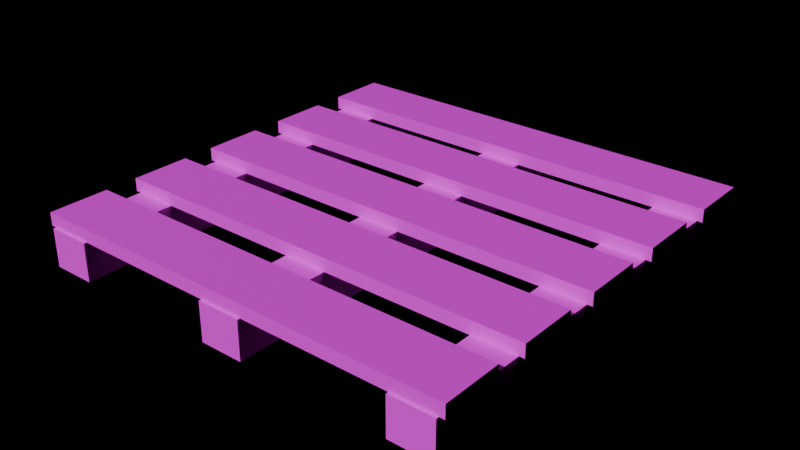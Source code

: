 # Source: PRP_Pallet.blend  (saved by Blender 4.3.34; exported with 4.5.12 LTS)
import bpy
from mathutils import Matrix  # noqa: F401  (used for matrix-valued properties, if any)

bpy.ops.wm.read_factory_settings(use_empty=True)
scene = bpy.context.scene
scene.name = 'Scene'

# ---- images (referenced by path relative to the original .blend; pixels are not part of the script)
import os
ASSET_DIR = os.environ.get("B2B_ASSET_DIR", "")  # directory of the original .blend (textures are referenced by path, not embedded)
HERE = os.path.dirname(os.path.abspath(__file__))  # packed textures are extracted next to this script under _unpacked/

def load_image(name, relpath, width, height, colorspace="sRGB"):
    """Load a texture the original file referenced (path relative to the .blend, or extracted next to this script)."""
    p = next((c for c in (os.path.join(HERE, relpath), os.path.join(ASSET_DIR, relpath)) if relpath and os.path.exists(c)), "")
    if p:
        img = bpy.data.images.load(p, check_existing=True)
        img.name = name
    else:  # same state as the original file: an image datablock whose file is absent (Cycles renders it pink)
        img = bpy.data.images.new(name, width, height)
        img.source = "FILE"
        img.filepath = "//" + (relpath or name)
    img.colorspace_settings.name = colorspace
    return img
img_palette_png = load_image('palette.png', 'palette.png', 1024, 1024, 'sRGB')

# ---- materials (node trees are filled in below, after node groups)
mat_md_palette = bpy.data.materials.new('MD_Palette')

# ---- material node trees
mat_md_palette.use_nodes = True; mat_md_palette.node_tree.nodes.clear()
_N = mat_md_palette.node_tree.nodes; _L = mat_md_palette.node_tree.links
n0 = _N.new('ShaderNodeBsdfPrincipled'); n0.name = 'Principled BSDF'; n0.location = (10, 300)
n0.inputs[2].default_value = 0.8
n1 = _N.new('ShaderNodeOutputMaterial'); n1.name = 'Material Output'; n1.location = (300, 300)
n2 = _N.new('ShaderNodeTexImage'); n2.name = 'Image Texture'; n2.location = (-400, 0)
n2.image = img_palette_png
n2.interpolation = 'Closest'
_L.new(n0.outputs[0], n1.inputs[0])
_L.new(n2.outputs[0], n0.inputs[0])
n1.is_active_output = True

# ---- lights
light_previewsun = bpy.data.lights.new('PreviewSun', 'SUN')
light_previewsun.energy = 3.0

# ---- meshes
me_prp_pallet = bpy.data.meshes.new('PRP_Pallet')
me_prp_pallet.from_pydata([(-1.95, -2.0, 0.0), (-1.95, -2.0, 0.35), (-1.95, 2.0, 0.0), (-1.95, 2.0, 0.35), (-1.55, -2.0, 0.0), (-1.55, -2.0, 0.35), (-1.55, 2.0, 0.0), (-1.55, 2.0, 0.35), (-0.2, -2.0, 0.0), (-0.2, -2.0, 0.35), (-0.2, 2.0, 0.0), (-0.2, 2.0, 0.35), (0.2, -2.0, 0.0), (0.2, -2.0, 0.35), (0.2, 2.0, 0.0), (0.2, 2.0, 0.35), (1.55, -2.0, 0.0), (1.55, -2.0, 0.35), (1.55, 2.0, 0.0), (1.55, 2.0, 0.35), (1.95, -2.0, 0.0), (1.95, -2.0, 0.35), (1.95, 2.0, 0.0), (1.95, 2.0, 0.35), (-2.0, -1.975, 0.35), (-2.0, -1.975, 0.47), (-2.0, -1.425, 0.35), (-2.0, -1.425, 0.47), (2.0, -1.975, 0.35), (2.0, -1.975, 0.47), (2.0, -1.425, 0.35), (2.0, -1.425, 0.47), (-2.0, -1.125, 0.35), (-2.0, -1.125, 0.47), (-2.0, -0.575, 0.35), (-2.0, -0.575, 0.47), (2.0, -1.125, 0.35), (2.0, -1.125, 0.47), (2.0, -0.575, 0.35), (2.0, -0.575, 0.47), (-2.0, -0.275, 0.35), (-2.0, -0.275, 0.47), (-2.0, 0.275, 0.35), (-2.0, 0.275, 0.47), (2.0, -0.275, 0.35), (2.0, -0.275, 0.47), (2.0, 0.275, 0.35), (2.0, 0.275, 0.47), (-2.0, 0.575, 0.35), (-2.0, 0.575, 0.47), (-2.0, 1.125, 0.35), (-2.0, 1.125, 0.47), (2.0, 0.575, 0.35), (2.0, 0.575, 0.47), (2.0, 1.125, 0.35), (2.0, 1.125, 0.47), (-2.0, 1.425, 0.35), (-2.0, 1.425, 0.47), (-2.0, 1.975, 0.35), (-2.0, 1.975, 0.47), (2.0, 1.425, 0.35), (2.0, 1.425, 0.47), (2.0, 1.975, 0.35), (2.0, 1.975, 0.47)], [], [(0, 1, 3, 2), (2, 3, 7, 6), (6, 7, 5, 4), (4, 5, 1, 0), (2, 6, 4, 0), (7, 3, 1, 5), (8, 9, 11, 10), (10, 11, 15, 14), (14, 15, 13, 12), (12, 13, 9, 8), (10, 14, 12, 8), (15, 11, 9, 13), (16, 17, 19, 18), (18, 19, 23, 22), (22, 23, 21, 20), (20, 21, 17, 16), (18, 22, 20, 16), (23, 19, 17, 21), (24, 25, 27, 26), (26, 27, 31, 30), (30, 31, 29, 28), (28, 29, 25, 24), (26, 30, 28, 24), (31, 27, 25, 29), (32, 33, 35, 34), (34, 35, 39, 38), (38, 39, 37, 36), (36, 37, 33, 32), (34, 38, 36, 32), (39, 35, 33, 37), (40, 41, 43, 42), (42, 43, 47, 46), (46, 47, 45, 44), (44, 45, 41, 40), (42, 46, 44, 40), (47, 43, 41, 45), (48, 49, 51, 50), (50, 51, 55, 54), (54, 55, 53, 52), (52, 53, 49, 48), (50, 54, 52, 48), (55, 51, 49, 53), (56, 57, 59, 58), (58, 59, 63, 62), (62, 63, 61, 60), (60, 61, 57, 56), (58, 62, 60, 56), (63, 59, 57, 61)])
_uv = me_prp_pallet.uv_layers.new(name='Float2')
_uv.uv.foreach_set('vector', [0.1875, 0.8125, 0.1875, 0.8125, 0.1875, 0.8125, 0.1875, 0.8125, 0.1875, 0.8125, 0.1875, 0.8125, 0.1875, 0.8125, 0.1875, 0.8125, 0.1875, 0.8125, 0.1875, 0.8125, 0.1875, 0.8125, 0.1875, 0.8125, 0.1875, 0.8125, 0.1875, 0.8125, 0.1875, 0.8125, 0.1875, 0.8125, 0.1875, 0.8125, 0.1875, 0.8125, 0.1875, 0.8125, 0.1875, 0.8125, 0.1875, 0.8125, 0.1875, 0.8125, 0.1875, 0.8125, 0.1875, 0.8125, 0.1875, 0.8125, 0.1875, 0.8125, 0.1875, 0.8125, 0.1875, 0.8125, 0.1875, 0.8125, 0.1875, 0.8125, 0.1875, 0.8125, 0.1875, 0.8125, 0.1875, 0.8125, 0.1875, 0.8125, 0.1875, 0.8125, 0.1875, 0.8125, 0.1875, 0.8125, 0.1875, 0.8125, 0.1875, 0.8125, 0.1875, 0.8125, 0.1875, 0.8125, 0.1875, 0.8125, 0.1875, 0.8125, 0.1875, 0.8125, 0.1875, 0.8125, 0.1875, 0.8125, 0.1875, 0.8125, 0.1875, 0.8125, 0.1875, 0.8125, 0.1875, 0.8125, 0.1875, 0.8125, 0.1875, 0.8125, 0.1875, 0.8125, 0.1875, 0.8125, 0.1875, 0.8125, 0.1875, 0.8125, 0.1875, 0.8125, 0.1875, 0.8125, 0.1875, 0.8125, 0.1875, 0.8125, 0.1875, 0.8125, 0.1875, 0.8125, 0.1875, 0.8125, 0.1875, 0.8125, 0.1875, 0.8125, 0.1875, 0.8125, 0.1875, 0.8125, 0.1875, 0.8125, 0.1875, 0.8125, 0.1875, 0.8125, 0.1875, 0.8125, 0.1875, 0.8125, 0.0625, 0.8125, 0.0625, 0.8125, 0.0625, 0.8125, 0.0625, 0.8125, 0.0625, 0.8125, 0.0625, 0.8125, 0.0625, 0.8125, 0.0625, 0.8125, 0.0625, 0.8125, 0.0625, 0.8125, 0.0625, 0.8125, 0.0625, 0.8125, 0.0625, 0.8125, 0.0625, 0.8125, 0.0625, 0.8125, 0.0625, 0.8125, 0.0625, 0.8125, 0.0625, 0.8125, 0.0625, 0.8125, 0.0625, 0.8125, 0.0625, 0.8125, 0.0625, 0.8125, 0.0625, 0.8125, 0.0625, 0.8125, 0.0625, 0.8125, 0.0625, 0.8125, 0.0625, 0.8125, 0.0625, 0.8125, 0.0625, 0.8125, 0.0625, 0.8125, 0.0625, 0.8125, 0.0625, 0.8125, 0.0625, 0.8125, 0.0625, 0.8125, 0.0625, 0.8125, 0.0625, 0.8125, 0.0625, 0.8125, 0.0625, 0.8125, 0.0625, 0.8125, 0.0625, 0.8125, 0.0625, 0.8125, 0.0625, 0.8125, 0.0625, 0.8125, 0.0625, 0.8125, 0.0625, 0.8125, 0.0625, 0.8125, 0.0625, 0.8125, 0.0625, 0.8125, 0.0625, 0.8125, 0.0625, 0.8125, 0.0625, 0.8125, 0.0625, 0.8125, 0.0625, 0.8125, 0.0625, 0.8125, 0.0625, 0.8125, 0.0625, 0.8125, 0.0625, 0.8125, 0.0625, 0.8125, 0.0625, 0.8125, 0.0625, 0.8125, 0.0625, 0.8125, 0.0625, 0.8125, 0.0625, 0.8125, 0.0625, 0.8125, 0.0625, 0.8125, 0.0625, 0.8125, 0.0625, 0.8125, 0.0625, 0.8125, 0.0625, 0.8125, 0.0625, 0.8125, 0.0625, 0.8125, 0.0625, 0.8125, 0.0625, 0.8125, 0.0625, 0.8125, 0.0625, 0.8125, 0.0625, 0.8125, 0.0625, 0.8125, 0.0625, 0.8125, 0.0625, 0.8125, 0.0625, 0.8125, 0.0625, 0.8125, 0.0625, 0.8125, 0.0625, 0.8125, 0.0625, 0.8125, 0.0625, 0.8125, 0.0625, 0.8125, 0.0625, 0.8125, 0.0625, 0.8125, 0.0625, 0.8125, 0.0625, 0.8125, 0.0625, 0.8125, 0.0625, 0.8125, 0.0625, 0.8125, 0.0625, 0.8125, 0.0625, 0.8125, 0.0625, 0.8125, 0.0625, 0.8125, 0.0625, 0.8125, 0.0625, 0.8125, 0.0625, 0.8125, 0.0625, 0.8125, 0.0625, 0.8125, 0.0625, 0.8125, 0.0625, 0.8125, 0.0625, 0.8125, 0.0625, 0.8125, 0.0625, 0.8125, 0.0625, 0.8125, 0.0625, 0.8125, 0.0625, 0.8125, 0.0625, 0.8125, 0.0625, 0.8125, 0.0625, 0.8125, 0.0625, 0.8125, 0.0625, 0.8125, 0.0625, 0.8125, 0.0625, 0.8125, 0.0625, 0.8125, 0.0625, 0.8125, 0.0625, 0.8125])
me_prp_pallet.materials.append(mat_md_palette)
me_prp_pallet.update()

# ---- objects
ob_previewsun = bpy.data.objects.new('PreviewSun', light_previewsun)
ob_prp_pallet = bpy.data.objects.new('PRP_Pallet', me_prp_pallet)

# ---- transforms, parenting, visibility, modifiers, constraints
ob_previewsun.location = (0.0, 0.0, 0.0)
ob_previewsun.rotation_euler = (0.9, 0.2, -0.6)
ob_prp_pallet.location = (0.0, 0.0, 0.0)

# ---- collection membership
scene.collection.objects.link(ob_previewsun)
scene.collection.objects.link(ob_prp_pallet)

# ---- scene / render settings (as saved in the file)
scene.frame_start = 1; scene.frame_end = 250; scene.frame_set(1)
scene.render.engine = 'BLENDER_EEVEE_NEXT'
scene.unit_settings.scale_length = 0.01
bpy.context.view_layer.update()

# ---- added for rendering (the .blend has no active camera): camera
cam_auto = bpy.data.cameras.new('AutoCamera')
cam_auto.lens = 50.0
cam_auto.sensor_width = 36.0
cam_auto.clip_end = 1000.0
ob_auto_camera = bpy.data.objects.new('AutoCamera', cam_auto)
scene.collection.objects.link(ob_auto_camera)
ob_auto_camera.location = (5.25189, -6.30227, 4.43652)
ob_auto_camera.rotation_euler = (1.09748, -7.21219e-08, 0.694738)
scene.camera = ob_auto_camera
bpy.context.view_layer.update()
